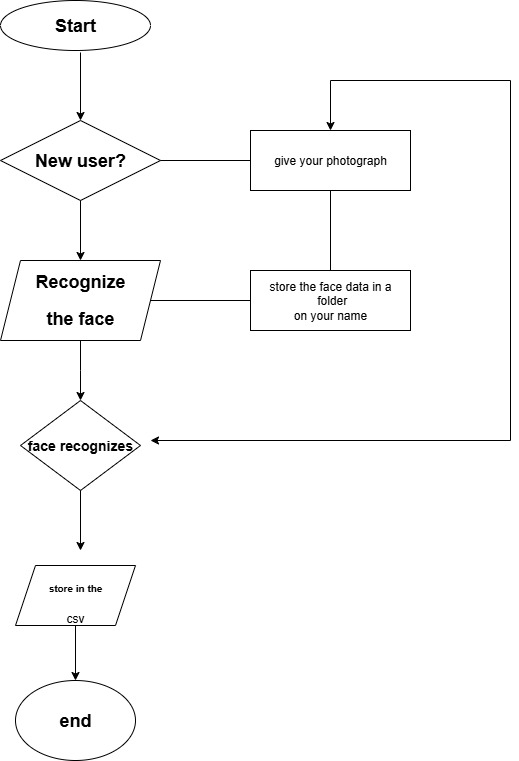

The diagram above was exported from draw.io. Its source (the exported page's mxGraphModel, read from the mxfile embedded in the PNG):
<mxGraphModel dx="786" dy="417" grid="1" gridSize="10" guides="1" tooltips="1" connect="1" arrows="1" fold="1" page="1" pageScale="1" pageWidth="827" pageHeight="1169" math="0" shadow="0">
  <root>
    <mxCell id="0" />
    <mxCell id="1" parent="0" />
    <mxCell id="88PYehU62IBufET3gM4W-1" value="&lt;h2&gt;Start&lt;/h2&gt;" style="ellipse;whiteSpace=wrap;html=1;" vertex="1" parent="1">
      <mxGeometry x="90" y="20" width="150" height="50" as="geometry" />
    </mxCell>
    <mxCell id="88PYehU62IBufET3gM4W-3" value="&lt;h2&gt;New user?&lt;/h2&gt;" style="rhombus;whiteSpace=wrap;html=1;" vertex="1" parent="1">
      <mxGeometry x="90" y="140" width="160" height="80" as="geometry" />
    </mxCell>
    <mxCell id="88PYehU62IBufET3gM4W-4" value="" style="endArrow=classic;html=1;rounded=0;entryX=0.5;entryY=0;entryDx=0;entryDy=0;" edge="1" parent="1" target="88PYehU62IBufET3gM4W-3">
      <mxGeometry width="50" height="50" relative="1" as="geometry">
        <mxPoint x="170" y="72" as="sourcePoint" />
        <mxPoint x="430" y="200" as="targetPoint" />
      </mxGeometry>
    </mxCell>
    <mxCell id="88PYehU62IBufET3gM4W-6" value="" style="endArrow=classic;html=1;rounded=0;exitX=0.5;exitY=1;exitDx=0;exitDy=0;" edge="1" parent="1" source="88PYehU62IBufET3gM4W-3" target="88PYehU62IBufET3gM4W-7">
      <mxGeometry width="50" height="50" relative="1" as="geometry">
        <mxPoint x="380" y="250" as="sourcePoint" />
        <mxPoint x="430" y="200" as="targetPoint" />
      </mxGeometry>
    </mxCell>
    <mxCell id="88PYehU62IBufET3gM4W-9" value="" style="edgeStyle=orthogonalEdgeStyle;rounded=0;orthogonalLoop=1;jettySize=auto;html=1;" edge="1" parent="1" source="88PYehU62IBufET3gM4W-7">
      <mxGeometry relative="1" as="geometry">
        <mxPoint x="170" y="420" as="targetPoint" />
      </mxGeometry>
    </mxCell>
    <mxCell id="88PYehU62IBufET3gM4W-7" value="&lt;h2&gt;Recognize&lt;/h2&gt;&lt;h2&gt;the face&lt;/h2&gt;" style="shape=parallelogram;perimeter=parallelogramPerimeter;whiteSpace=wrap;html=1;fixedSize=1;" vertex="1" parent="1">
      <mxGeometry x="90" y="280" width="160" height="80" as="geometry" />
    </mxCell>
    <mxCell id="88PYehU62IBufET3gM4W-8" value="&lt;h3&gt;face recognizes&lt;/h3&gt;" style="rhombus;whiteSpace=wrap;html=1;" vertex="1" parent="1">
      <mxGeometry x="110" y="420" width="120" height="90" as="geometry" />
    </mxCell>
    <mxCell id="88PYehU62IBufET3gM4W-25" value="" style="edgeStyle=orthogonalEdgeStyle;rounded=0;orthogonalLoop=1;jettySize=auto;html=1;" edge="1" parent="1" source="88PYehU62IBufET3gM4W-10" target="88PYehU62IBufET3gM4W-24">
      <mxGeometry relative="1" as="geometry" />
    </mxCell>
    <mxCell id="88PYehU62IBufET3gM4W-10" value="&lt;h2&gt;&lt;/h2&gt;&lt;h5&gt;store in the&lt;/h5&gt;&lt;div&gt;csv&lt;/div&gt;" style="shape=parallelogram;perimeter=parallelogramPerimeter;whiteSpace=wrap;html=1;fixedSize=1;" vertex="1" parent="1">
      <mxGeometry x="105" y="585" width="120" height="60" as="geometry" />
    </mxCell>
    <mxCell id="88PYehU62IBufET3gM4W-12" value="" style="endArrow=none;html=1;rounded=0;exitX=1;exitY=0.5;exitDx=0;exitDy=0;" edge="1" parent="1" source="88PYehU62IBufET3gM4W-3" target="88PYehU62IBufET3gM4W-13">
      <mxGeometry width="50" height="50" relative="1" as="geometry">
        <mxPoint x="260" y="180" as="sourcePoint" />
        <mxPoint x="400" y="180" as="targetPoint" />
      </mxGeometry>
    </mxCell>
    <mxCell id="88PYehU62IBufET3gM4W-13" value="give your photograph" style="rounded=0;whiteSpace=wrap;html=1;" vertex="1" parent="1">
      <mxGeometry x="340" y="150" width="160" height="60" as="geometry" />
    </mxCell>
    <mxCell id="88PYehU62IBufET3gM4W-14" value="store the face data in a&lt;div&gt;&amp;nbsp;folder&lt;div&gt;on your name&lt;/div&gt;&lt;/div&gt;" style="rounded=0;whiteSpace=wrap;html=1;" vertex="1" parent="1">
      <mxGeometry x="340" y="290" width="160" height="60" as="geometry" />
    </mxCell>
    <mxCell id="88PYehU62IBufET3gM4W-15" value="" style="endArrow=none;html=1;rounded=0;entryX=0.5;entryY=0;entryDx=0;entryDy=0;exitX=0.5;exitY=1;exitDx=0;exitDy=0;" edge="1" parent="1" source="88PYehU62IBufET3gM4W-13" target="88PYehU62IBufET3gM4W-14">
      <mxGeometry width="50" height="50" relative="1" as="geometry">
        <mxPoint x="380" y="190" as="sourcePoint" />
        <mxPoint x="430" y="140" as="targetPoint" />
      </mxGeometry>
    </mxCell>
    <mxCell id="88PYehU62IBufET3gM4W-17" value="" style="endArrow=none;html=1;rounded=0;exitX=1;exitY=0.5;exitDx=0;exitDy=0;entryX=0;entryY=0.5;entryDx=0;entryDy=0;" edge="1" parent="1" source="88PYehU62IBufET3gM4W-7" target="88PYehU62IBufET3gM4W-14">
      <mxGeometry width="50" height="50" relative="1" as="geometry">
        <mxPoint x="380" y="310" as="sourcePoint" />
        <mxPoint x="430" y="260" as="targetPoint" />
      </mxGeometry>
    </mxCell>
    <mxCell id="88PYehU62IBufET3gM4W-18" value="" style="endArrow=none;html=1;rounded=0;" edge="1" parent="1">
      <mxGeometry width="50" height="50" relative="1" as="geometry">
        <mxPoint x="420" y="100" as="sourcePoint" />
        <mxPoint x="600" y="100" as="targetPoint" />
      </mxGeometry>
    </mxCell>
    <mxCell id="88PYehU62IBufET3gM4W-19" value="" style="endArrow=classic;html=1;rounded=0;entryX=0.5;entryY=0;entryDx=0;entryDy=0;" edge="1" parent="1" target="88PYehU62IBufET3gM4W-13">
      <mxGeometry width="50" height="50" relative="1" as="geometry">
        <mxPoint x="420" y="100" as="sourcePoint" />
        <mxPoint x="430" y="140" as="targetPoint" />
      </mxGeometry>
    </mxCell>
    <mxCell id="88PYehU62IBufET3gM4W-20" value="" style="endArrow=none;html=1;rounded=0;" edge="1" parent="1">
      <mxGeometry width="50" height="50" relative="1" as="geometry">
        <mxPoint x="600" y="460" as="sourcePoint" />
        <mxPoint x="600" y="100" as="targetPoint" />
      </mxGeometry>
    </mxCell>
    <mxCell id="88PYehU62IBufET3gM4W-22" value="" style="endArrow=classic;html=1;rounded=0;exitX=0.5;exitY=1;exitDx=0;exitDy=0;" edge="1" parent="1" source="88PYehU62IBufET3gM4W-8">
      <mxGeometry width="50" height="50" relative="1" as="geometry">
        <mxPoint x="170" y="510" as="sourcePoint" />
        <mxPoint x="170" y="570" as="targetPoint" />
      </mxGeometry>
    </mxCell>
    <mxCell id="88PYehU62IBufET3gM4W-23" value="" style="endArrow=classic;html=1;rounded=0;" edge="1" parent="1">
      <mxGeometry width="50" height="50" relative="1" as="geometry">
        <mxPoint x="600" y="460" as="sourcePoint" />
        <mxPoint x="240" y="460" as="targetPoint" />
      </mxGeometry>
    </mxCell>
    <mxCell id="88PYehU62IBufET3gM4W-24" value="&lt;h2&gt;end&lt;/h2&gt;" style="ellipse;whiteSpace=wrap;html=1;" vertex="1" parent="1">
      <mxGeometry x="105" y="700" width="120" height="80" as="geometry" />
    </mxCell>
  </root>
</mxGraphModel>